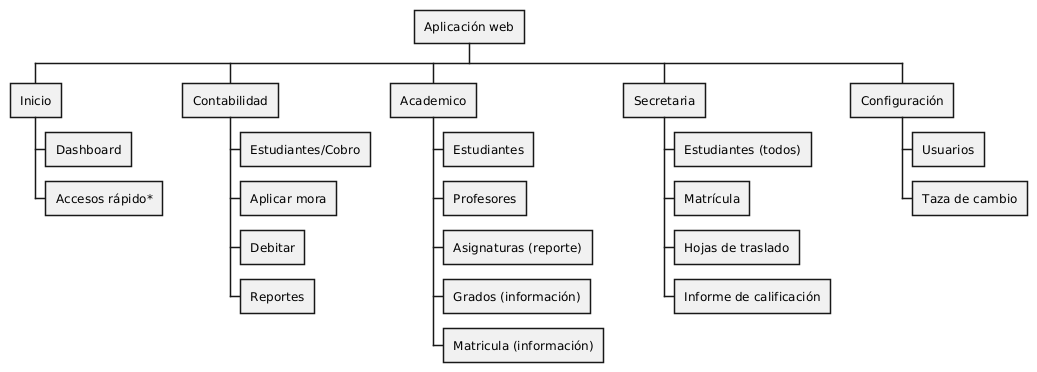

The diagram above was rendered by PlantUML. Its source (embedded in the PNG):
@startwbs

* Aplicación web
** Inicio
*** Dashboard
*** Accesos rápido*
** Contabilidad
*** Estudiantes/Cobro
*** Aplicar mora
*** Debitar
*** Reportes
** Academico
*** Estudiantes
*** Profesores
*** Asignaturas (reporte)
*** Grados (información)
*** Matricula (información)
** Secretaria
*** Estudiantes (todos)
*** Matrícula
*** Hojas de traslado
*** Informe de calificación
** Configuración
*** Usuarios
*** Taza de cambio

@endwb